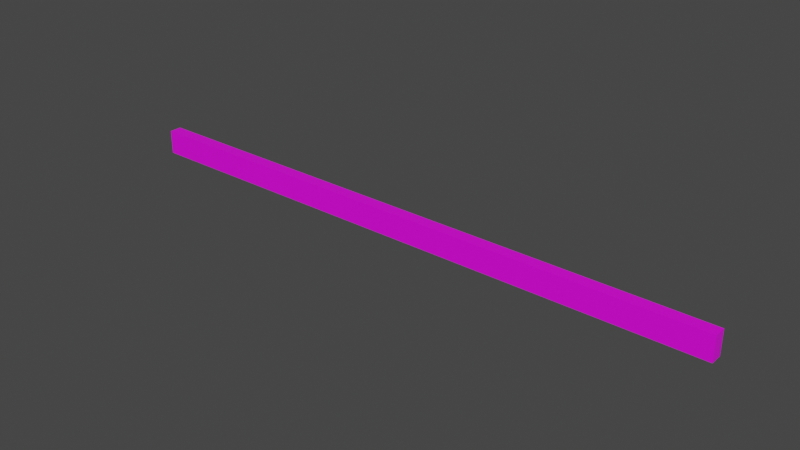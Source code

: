 # Source: barrier.blend  (saved by Blender 2.82.7; exported with 4.5.12 LTS)
import bpy
from mathutils import Matrix  # noqa: F401  (used for matrix-valued properties, if any)

bpy.ops.wm.read_factory_settings(use_empty=True)
scene = bpy.context.scene
scene.name = 'Scene'

# ---- collections
col_collection = bpy.data.collections.new('Collection'); scene.collection.children.link(col_collection)

# ---- images (referenced by path relative to the original .blend; pixels are not part of the script)
import os
ASSET_DIR = os.environ.get("B2B_ASSET_DIR", "")  # directory of the original .blend (textures are referenced by path, not embedded)
HERE = os.path.dirname(os.path.abspath(__file__))  # packed textures are extracted next to this script under _unpacked/

def load_image(name, relpath, width, height, colorspace="sRGB"):
    """Load a texture the original file referenced (path relative to the .blend, or extracted next to this script)."""
    p = next((c for c in (os.path.join(HERE, relpath), os.path.join(ASSET_DIR, relpath)) if relpath and os.path.exists(c)), "")
    if p:
        img = bpy.data.images.load(p, check_existing=True)
        img.name = name
    else:  # same state as the original file: an image datablock whose file is absent (Cycles renders it pink)
        img = bpy.data.images.new(name, width, height)
        img.source = "FILE"
        img.filepath = "//" + (relpath or name)
    img.colorspace_settings.name = colorspace
    return img
img_stop_png = load_image('stop.png', 'stop.png', 1024, 1024, 'sRGB')

# ---- materials (node trees are filled in below, after node groups)
mat_stop = bpy.data.materials.new('stop')
mat_stop.use_transparent_shadow = False

# ---- material node trees
mat_stop.use_nodes = True; mat_stop.node_tree.nodes.clear()
_N = mat_stop.node_tree.nodes; _L = mat_stop.node_tree.links
n0 = _N.new('ShaderNodeOutputMaterial'); n0.name = 'Material Output'; n0.location = (300, 300)
n1 = _N.new('ShaderNodeBsdfPrincipled'); n1.name = 'Principled BSDF'; n1.location = (10, 300)
n1.distribution = 'GGX'
n1.subsurface_method = 'BURLEY'
n1.inputs[3].default_value = 1.45
n1.inputs[27].default_value = (0.0, 0.0, 0.0, 1.0)
n1.inputs[28].default_value = 1.0
n2 = _N.new('ShaderNodeTexImage'); n2.name = 'Image Texture'; n2.location = (-280, 280)
n2.image = img_stop_png
_L.new(n1.outputs[0], n0.inputs[0])
_L.new(n2.outputs[0], n1.inputs[0])
n0.is_active_output = True

# ---- world
world_world = bpy.data.worlds.new('World'); scene.world = world_world
world_world.use_nodes = True; world_world.node_tree.nodes.clear()
_N = world_world.node_tree.nodes; _L = world_world.node_tree.links
n0 = _N.new('ShaderNodeOutputWorld'); n0.name = 'World Output'; n0.location = (300, 300)
n1 = _N.new('ShaderNodeBackground'); n1.name = 'Background'; n1.location = (10, 300)
n1.inputs[0].default_value = (0.05088, 0.05088, 0.05088, 1.0)
_L.new(n1.outputs[0], n0.inputs[0])
n0.is_active_output = True
world_world.color = (0.05088, 0.05088, 0.05088)
world_world.use_sun_shadow = False
world_world.sun_shadow_jitter_overblur = 0.0

# ---- meshes
me_cube_001 = bpy.data.meshes.new('Cube.001')
me_cube_001.from_pydata([(-1.0, -1.0, -1.0), (-1.0, -1.0, 1.0), (-1.0, 1.0, -1.0), (-1.0, 1.0, 1.0), (1.0, -1.0, -1.0), (1.0, -1.0, 1.0), (1.0, 1.0, -1.0), (1.0, 1.0, 1.0)], [], [(0, 1, 3, 2), (2, 3, 7, 6), (6, 7, 5, 4), (4, 5, 1, 0), (2, 6, 4, 0), (7, 3, 1, 5)])
_uv = me_cube_001.uv_layers.new(name='UVMap')
_uv.uv.foreach_set('vector', [0.375, 0.0, 0.625, 0.0, 0.625, 0.25, 0.375, 0.25, 0.299, 0.5787, 0.2963, 0.174, 0.701, 0.1713, 0.7037, 0.576, 0.375, 0.5, 0.625, 0.5, 0.625, 0.75, 0.375, 0.75, 0.296, 0.704, 0.296, 0.296, 0.704, 0.296, 0.704, 0.704, 0.125, 0.5, 0.375, 0.5, 0.375, 0.75, 0.125, 0.75, 0.625, 0.5, 0.875, 0.5, 0.875, 0.75, 0.625, 0.75])
me_cube_001.materials.append(mat_stop)
me_cube_001.use_remesh_fix_poles = True
me_cube_001.use_remesh_preserve_attributes = False
me_cube_001.use_mirror_vertex_groups = False
me_cube_001.update()

# ---- objects
ob_bar = bpy.data.objects.new('Bar', me_cube_001)

# ---- transforms, parenting, visibility, modifiers, constraints
ob_bar.location = (-8.0, 0.0, 0.0)
ob_bar.scale = (10.0, 0.2, 0.4)
ob_bar.lineart.crease_threshold = 0.0

# ---- collection membership
col_collection.objects.link(ob_bar)

# ---- scene / render settings (as saved in the file)
scene.frame_start = 1; scene.frame_end = 250; scene.frame_set(1)
scene.render.engine = 'BLENDER_EEVEE_NEXT'
scene.cycles.use_denoising = False
scene.cycles.samples = 128
scene.cycles.sampling_pattern = 'TABULATED_SOBOL'
scene.cycles.use_adaptive_sampling = False
scene.cycles.use_light_tree = False
scene.view_settings.view_transform = 'Filmic'
bpy.context.view_layer.update()

# ---- added for rendering (the .blend has no active camera and no usable light): camera, sun
cam_auto = bpy.data.cameras.new('AutoCamera')
cam_auto.lens = 50.0
cam_auto.sensor_width = 36.0
cam_auto.clip_end = 1000.0
ob_auto_camera = bpy.data.objects.new('AutoCamera', cam_auto)
scene.collection.objects.link(ob_auto_camera)
ob_auto_camera.location = (10.523, -22.2276, 14.8184)
ob_auto_camera.rotation_euler = (1.09748, -7.21219e-08, 0.694738)
scene.camera = ob_auto_camera
light_auto_sun = bpy.data.lights.new('AutoSun', 'SUN')
light_auto_sun.energy = 3.0
light_auto_sun.angle = 0.0523599
ob_auto_sun = bpy.data.objects.new('AutoSun', light_auto_sun)
scene.collection.objects.link(ob_auto_sun)
ob_auto_sun.rotation_euler = (0.872665, 0.174533, 0.523599)
bpy.context.view_layer.update()
